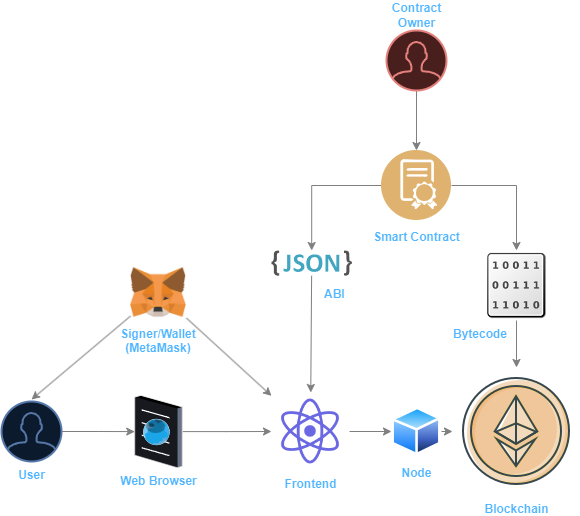

The diagram above was exported from draw.io. Its source (the exported page's mxGraphModel, read from the mxfile embedded in the PNG):
<mxGraphModel dx="1434" dy="1838" grid="1" gridSize="10" guides="1" tooltips="1" connect="1" arrows="1" fold="1" page="1" pageScale="1" pageWidth="850" pageHeight="1100" math="0" shadow="0">
  <root>
    <mxCell id="0" />
    <mxCell id="1" parent="0" />
    <mxCell id="YFSdNmZZ83d6byBhx7nz-36" value="&lt;span style=&quot;font-family: Helvetica; font-size: 12px; font-style: normal; font-variant-ligatures: normal; font-variant-caps: normal; letter-spacing: normal; orphans: 2; text-align: center; text-indent: 0px; text-transform: none; widows: 2; word-spacing: 0px; -webkit-text-stroke-width: 0px; text-decoration-thickness: initial; text-decoration-style: initial; text-decoration-color: initial; float: none; display: inline !important;&quot;&gt;&lt;b&gt;Bytecode&lt;/b&gt;&lt;/span&gt;" style="text;whiteSpace=wrap;html=1;labelBackgroundColor=none;fontColor=#0066CC;" vertex="1" parent="1">
      <mxGeometry x="690" y="130" width="80" height="40" as="geometry" />
    </mxCell>
    <mxCell id="YFSdNmZZ83d6byBhx7nz-25" style="rounded=0;orthogonalLoop=1;jettySize=auto;html=1;labelBackgroundColor=none;fontColor=#0066CC;strokeColor=#808080;" edge="1" parent="1" source="YFSdNmZZ83d6byBhx7nz-1" target="YFSdNmZZ83d6byBhx7nz-4">
      <mxGeometry relative="1" as="geometry" />
    </mxCell>
    <mxCell id="YFSdNmZZ83d6byBhx7nz-1" value="Signer/Wallet&#10;(MetaMask)" style="shape=image;verticalLabelPosition=bottom;labelBackgroundColor=none;verticalAlign=top;aspect=fixed;imageAspect=0;image=https://cdn.iconscout.com/icon/free/png-256/free-metamask-2728406-2261817.png;fontStyle=1;fontColor=#0066CC;" vertex="1" parent="1">
      <mxGeometry x="369" y="74" width="56" height="56" as="geometry" />
    </mxCell>
    <mxCell id="YFSdNmZZ83d6byBhx7nz-3" value="&lt;b&gt;Blockchain&lt;/b&gt;" style="shape=image;html=1;verticalAlign=top;verticalLabelPosition=bottom;labelBackgroundColor=none;imageAspect=0;aspect=fixed;image=https://cdn3.iconfinder.com/data/icons/currency-and-cryptocurrency-signs/64/cryptocurrency_blockchain_Ethereum_ETH-128.png;fontColor=#0066CC;" vertex="1" parent="1">
      <mxGeometry x="691" y="177" width="128" height="128" as="geometry" />
    </mxCell>
    <mxCell id="YFSdNmZZ83d6byBhx7nz-28" style="edgeStyle=orthogonalEdgeStyle;rounded=0;orthogonalLoop=1;jettySize=auto;html=1;entryX=0;entryY=0.5;entryDx=0;entryDy=0;labelBackgroundColor=none;fontColor=#0066CC;strokeColor=#808080;" edge="1" parent="1" source="YFSdNmZZ83d6byBhx7nz-4" target="YFSdNmZZ83d6byBhx7nz-27">
      <mxGeometry relative="1" as="geometry" />
    </mxCell>
    <mxCell id="YFSdNmZZ83d6byBhx7nz-4" value="&lt;b&gt;Frontend&lt;/b&gt;" style="shape=image;html=1;verticalAlign=top;verticalLabelPosition=bottom;labelBackgroundColor=none;imageAspect=0;aspect=fixed;image=https://cdn1.iconfinder.com/data/icons/unicons-line-vol-5/24/react-128.png;fontColor=#0066CC;" vertex="1" parent="1">
      <mxGeometry x="510" y="202" width="78" height="78" as="geometry" />
    </mxCell>
    <mxCell id="YFSdNmZZ83d6byBhx7nz-16" style="edgeStyle=orthogonalEdgeStyle;rounded=0;orthogonalLoop=1;jettySize=auto;html=1;labelBackgroundColor=none;fontColor=#0066CC;strokeColor=#808080;" edge="1" parent="1" source="YFSdNmZZ83d6byBhx7nz-9" target="YFSdNmZZ83d6byBhx7nz-20">
      <mxGeometry relative="1" as="geometry">
        <mxPoint x="550" y="50" as="targetPoint" />
      </mxGeometry>
    </mxCell>
    <mxCell id="YFSdNmZZ83d6byBhx7nz-17" style="edgeStyle=orthogonalEdgeStyle;rounded=0;orthogonalLoop=1;jettySize=auto;html=1;labelBackgroundColor=none;fontColor=#0066CC;strokeColor=#808080;" edge="1" parent="1" source="YFSdNmZZ83d6byBhx7nz-9" target="YFSdNmZZ83d6byBhx7nz-18">
      <mxGeometry relative="1" as="geometry">
        <mxPoint x="760" y="140" as="targetPoint" />
      </mxGeometry>
    </mxCell>
    <mxCell id="YFSdNmZZ83d6byBhx7nz-9" value="&lt;b&gt;Smart Contract&lt;/b&gt;" style="image;aspect=fixed;perimeter=ellipsePerimeter;html=1;align=center;shadow=0;dashed=0;fontColor=#0066CC;labelBackgroundColor=none;fontSize=12;spacingTop=3;image=img/lib/ibm/blockchain/smart_contract.svg;" vertex="1" parent="1">
      <mxGeometry x="620" y="-40" width="70" height="70" as="geometry" />
    </mxCell>
    <mxCell id="YFSdNmZZ83d6byBhx7nz-22" style="edgeStyle=orthogonalEdgeStyle;rounded=0;orthogonalLoop=1;jettySize=auto;html=1;labelBackgroundColor=none;fontColor=#0066CC;strokeColor=#808080;" edge="1" parent="1" source="YFSdNmZZ83d6byBhx7nz-14" target="YFSdNmZZ83d6byBhx7nz-15">
      <mxGeometry relative="1" as="geometry" />
    </mxCell>
    <mxCell id="YFSdNmZZ83d6byBhx7nz-14" value="&lt;b&gt;User&lt;/b&gt;" style="html=1;verticalLabelPosition=bottom;align=center;labelBackgroundColor=none;verticalAlign=top;strokeWidth=2;strokeColor=#6c8ebf;shadow=0;dashed=0;shape=mxgraph.ios7.icons.user;fillColor=#dae8fc;fontColor=#0066CC;" vertex="1" parent="1">
      <mxGeometry x="240" y="211" width="60" height="60" as="geometry" />
    </mxCell>
    <mxCell id="YFSdNmZZ83d6byBhx7nz-23" style="edgeStyle=orthogonalEdgeStyle;rounded=0;orthogonalLoop=1;jettySize=auto;html=1;entryX=0;entryY=0.5;entryDx=0;entryDy=0;labelBackgroundColor=none;fontColor=#0066CC;strokeColor=#808080;" edge="1" parent="1" source="YFSdNmZZ83d6byBhx7nz-15" target="YFSdNmZZ83d6byBhx7nz-4">
      <mxGeometry relative="1" as="geometry" />
    </mxCell>
    <mxCell id="YFSdNmZZ83d6byBhx7nz-15" value="Web Browser" style="verticalLabelPosition=bottom;sketch=0;aspect=fixed;html=1;verticalAlign=top;strokeColor=none;align=center;outlineConnect=0;shape=mxgraph.citrix.browser;labelBackgroundColor=none;fontStyle=1;fontColor=#0066CC;" vertex="1" parent="1">
      <mxGeometry x="373.25" y="204.75" width="47.5" height="72.5" as="geometry" />
    </mxCell>
    <mxCell id="YFSdNmZZ83d6byBhx7nz-26" style="edgeStyle=orthogonalEdgeStyle;rounded=0;orthogonalLoop=1;jettySize=auto;html=1;labelBackgroundColor=none;fontColor=#0066CC;strokeColor=#808080;" edge="1" parent="1" source="YFSdNmZZ83d6byBhx7nz-18" target="YFSdNmZZ83d6byBhx7nz-3">
      <mxGeometry relative="1" as="geometry" />
    </mxCell>
    <mxCell id="YFSdNmZZ83d6byBhx7nz-18" value="" style="shape=image;html=1;verticalAlign=top;verticalLabelPosition=bottom;labelBackgroundColor=none;imageAspect=0;aspect=fixed;image=https://cdn1.iconfinder.com/data/icons/nuvola2/128x128/mimetypes/binary.png;fontColor=#0066CC;" vertex="1" parent="1">
      <mxGeometry x="720" y="60" width="70" height="70" as="geometry" />
    </mxCell>
    <mxCell id="YFSdNmZZ83d6byBhx7nz-21" style="rounded=0;orthogonalLoop=1;jettySize=auto;html=1;labelBackgroundColor=none;fontColor=#0066CC;" edge="1" parent="1" source="YFSdNmZZ83d6byBhx7nz-20" target="YFSdNmZZ83d6byBhx7nz-4">
      <mxGeometry relative="1" as="geometry" />
    </mxCell>
    <mxCell id="YFSdNmZZ83d6byBhx7nz-32" value="" style="rounded=0;orthogonalLoop=1;jettySize=auto;html=1;labelBackgroundColor=none;fontColor=#0066CC;strokeColor=#808080;" edge="1" parent="1" source="YFSdNmZZ83d6byBhx7nz-20" target="YFSdNmZZ83d6byBhx7nz-4">
      <mxGeometry relative="1" as="geometry" />
    </mxCell>
    <mxCell id="YFSdNmZZ83d6byBhx7nz-20" value="" style="dashed=0;outlineConnect=0;html=1;align=center;labelPosition=center;verticalLabelPosition=bottom;verticalAlign=top;shape=mxgraph.weblogos.json_2;labelBackgroundColor=none;fontColor=#0066CC;" vertex="1" parent="1">
      <mxGeometry x="510" y="60" width="80.4" height="25.200000000000003" as="geometry" />
    </mxCell>
    <mxCell id="YFSdNmZZ83d6byBhx7nz-24" style="rounded=0;orthogonalLoop=1;jettySize=auto;html=1;entryX=0.5;entryY=-0.033;entryDx=0;entryDy=0;entryPerimeter=0;labelBackgroundColor=none;fontColor=#0066CC;strokeColor=#808080;" edge="1" parent="1" source="YFSdNmZZ83d6byBhx7nz-1" target="YFSdNmZZ83d6byBhx7nz-14">
      <mxGeometry relative="1" as="geometry" />
    </mxCell>
    <mxCell id="YFSdNmZZ83d6byBhx7nz-29" style="rounded=0;orthogonalLoop=1;jettySize=auto;html=1;labelBackgroundColor=none;fontColor=#0066CC;strokeColor=#808080;" edge="1" parent="1" source="YFSdNmZZ83d6byBhx7nz-27" target="YFSdNmZZ83d6byBhx7nz-3">
      <mxGeometry relative="1" as="geometry" />
    </mxCell>
    <mxCell id="YFSdNmZZ83d6byBhx7nz-27" value="&lt;b&gt;Node&lt;/b&gt;" style="image;aspect=fixed;perimeter=ellipsePerimeter;html=1;align=center;shadow=0;dashed=0;spacingTop=3;image=img/lib/active_directory/generic_node.svg;labelBackgroundColor=none;fontColor=#0066CC;" vertex="1" parent="1">
      <mxGeometry x="630" y="216.5" width="50" height="49" as="geometry" />
    </mxCell>
    <mxCell id="YFSdNmZZ83d6byBhx7nz-31" style="edgeStyle=orthogonalEdgeStyle;rounded=0;orthogonalLoop=1;jettySize=auto;html=1;entryX=0.5;entryY=0;entryDx=0;entryDy=0;labelBackgroundColor=none;fontColor=#0066CC;strokeColor=#808080;" edge="1" parent="1" source="YFSdNmZZ83d6byBhx7nz-30" target="YFSdNmZZ83d6byBhx7nz-9">
      <mxGeometry relative="1" as="geometry" />
    </mxCell>
    <mxCell id="YFSdNmZZ83d6byBhx7nz-30" value="" style="html=1;verticalLabelPosition=bottom;align=center;labelBackgroundColor=none;verticalAlign=top;strokeWidth=2;strokeColor=#b85450;shadow=0;dashed=0;shape=mxgraph.ios7.icons.user;fillColor=#f8cecc;fontColor=#0066CC;" vertex="1" parent="1">
      <mxGeometry x="625" y="-160" width="60" height="60" as="geometry" />
    </mxCell>
    <mxCell id="YFSdNmZZ83d6byBhx7nz-33" value="&lt;b&gt;Contract Owner&lt;/b&gt;" style="text;html=1;strokeColor=none;fillColor=none;align=center;verticalAlign=middle;whiteSpace=wrap;rounded=0;labelBackgroundColor=none;fontColor=#0066CC;" vertex="1" parent="1">
      <mxGeometry x="610.5" y="-190" width="89" height="30" as="geometry" />
    </mxCell>
    <mxCell id="YFSdNmZZ83d6byBhx7nz-34" value="&lt;span style=&quot;font-family: Helvetica; font-size: 12px; font-style: normal; font-variant-ligatures: normal; font-variant-caps: normal; letter-spacing: normal; orphans: 2; text-align: center; text-indent: 0px; text-transform: none; widows: 2; word-spacing: 0px; -webkit-text-stroke-width: 0px; text-decoration-thickness: initial; text-decoration-style: initial; text-decoration-color: initial; float: none; display: inline !important;&quot;&gt;&lt;b&gt;ABI&lt;/b&gt;&lt;/span&gt;" style="text;whiteSpace=wrap;html=1;labelBackgroundColor=none;fontColor=#0066CC;" vertex="1" parent="1">
      <mxGeometry x="560.5" y="90" width="50" height="40" as="geometry" />
    </mxCell>
  </root>
</mxGraphModel>